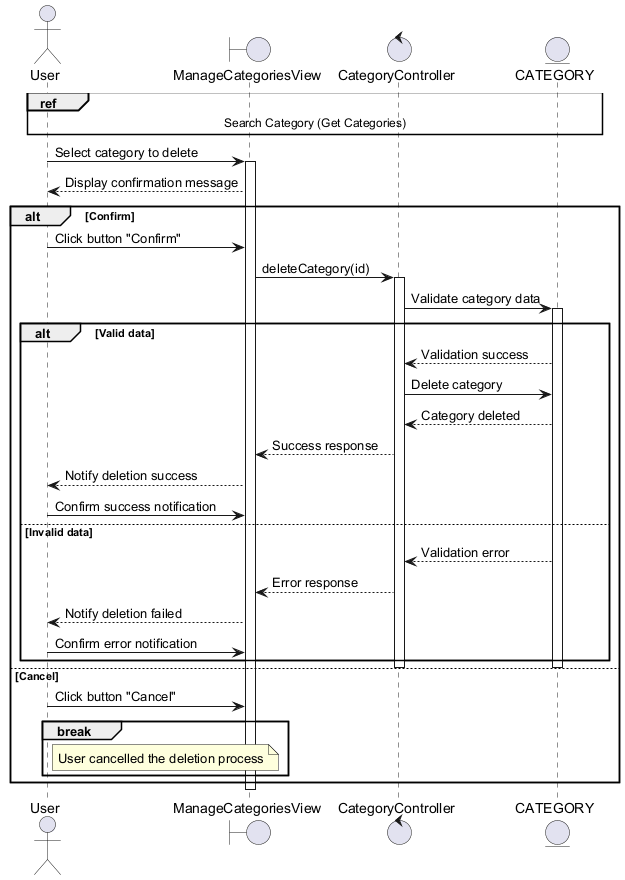

The diagram above was rendered by PlantUML. Its source (embedded in the PNG):
@startuml
actor User
boundary ManageCategoriesView
control CategoryController
entity CATEGORY

ref over User, ManageCategoriesView, CategoryController, CATEGORY : Search Category (Get Categories)

User -> ManageCategoriesView : Select category to delete
activate ManageCategoriesView
ManageCategoriesView --> User : Display confirmation message

alt Confirm
    User -> ManageCategoriesView : Click button "Confirm"
    ManageCategoriesView -> CategoryController : deleteCategory(id)
    activate CategoryController
    CategoryController -> CATEGORY : Validate category data
    activate CATEGORY

    alt Valid data
        CATEGORY --> CategoryController : Validation success
        CategoryController -> CATEGORY : Delete category
        CATEGORY --> CategoryController : Category deleted
        CategoryController --> ManageCategoriesView : Success response
        ManageCategoriesView --> User : Notify deletion success
        User -> ManageCategoriesView : Confirm success notification
    else Invalid data
        CATEGORY --> CategoryController : Validation error
        CategoryController --> ManageCategoriesView : Error response
        ManageCategoriesView --> User : Notify deletion failed
        User -> ManageCategoriesView : Confirm error notification
    end
    deactivate CATEGORY
    deactivate CategoryController
else Cancel
    User -> ManageCategoriesView : Click button "Cancel"
    break
        note right of User: User cancelled the deletion process
    end
end
deactivate ManageCategoriesView
@enduml